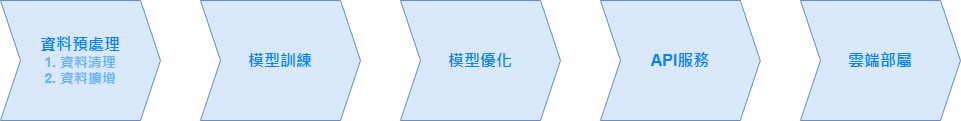

The diagram above was exported from draw.io. Its source (the exported page's mxGraphModel, read from the mxfile embedded in the PNG):
<mxGraphModel dx="1038" dy="548" grid="1" gridSize="10" guides="1" tooltips="1" connect="1" arrows="1" fold="1" page="1" pageScale="1.5" pageWidth="1169" pageHeight="826" background="none" math="0" shadow="0">
  <root>
    <mxCell id="0" />
    <mxCell id="1" parent="0" />
    <mxCell id="kme0P3wVF2otOCOn1pfs-3" value="&lt;font style=&quot;font-size: 16px&quot; color=&quot;#007fff&quot;&gt;&lt;b&gt;模型優化&lt;/b&gt;&lt;/font&gt;" style="shape=step;perimeter=stepPerimeter;whiteSpace=wrap;html=1;fixedSize=1;fillColor=#dae8fc;strokeColor=#6c8ebf;" vertex="1" parent="1">
      <mxGeometry x="680" y="520" width="160" height="120" as="geometry" />
    </mxCell>
    <mxCell id="kme0P3wVF2otOCOn1pfs-4" value="&lt;font style=&quot;font-size: 16px&quot; color=&quot;#007fff&quot;&gt;&lt;b&gt;API服務&lt;/b&gt;&lt;/font&gt;" style="shape=step;perimeter=stepPerimeter;whiteSpace=wrap;html=1;fixedSize=1;fillColor=#dae8fc;strokeColor=#6c8ebf;" vertex="1" parent="1">
      <mxGeometry x="880" y="520" width="159.75" height="120" as="geometry" />
    </mxCell>
    <mxCell id="kme0P3wVF2otOCOn1pfs-5" value="&lt;font style=&quot;font-size: 16px&quot; color=&quot;#007fff&quot;&gt;&lt;b&gt;雲端部屬&lt;/b&gt;&lt;/font&gt;" style="shape=step;perimeter=stepPerimeter;whiteSpace=wrap;html=1;fixedSize=1;fillColor=#dae8fc;strokeColor=#6c8ebf;" vertex="1" parent="1">
      <mxGeometry x="1080" y="520" width="160" height="120" as="geometry" />
    </mxCell>
    <mxCell id="kme0P3wVF2otOCOn1pfs-6" value="&lt;font style=&quot;font-size: 16px&quot; color=&quot;#007fff&quot;&gt;&lt;b&gt;模型訓練&lt;/b&gt;&lt;/font&gt;" style="shape=step;perimeter=stepPerimeter;whiteSpace=wrap;html=1;fixedSize=1;fillColor=#dae8fc;strokeColor=#6c8ebf;" vertex="1" parent="1">
      <mxGeometry x="480" y="520" width="160" height="120" as="geometry" />
    </mxCell>
    <mxCell id="kme0P3wVF2otOCOn1pfs-7" value="&lt;b&gt;&lt;font style=&quot;color: rgb(0 , 127 , 255) ; font-size: 16px&quot;&gt;資料預處理&lt;/font&gt;&lt;br&gt;&lt;font color=&quot;#66b2ff&quot;&gt;&lt;span style=&quot;font-size: 14px&quot;&gt;1. 資料清理&lt;/span&gt;&lt;br&gt;&lt;font style=&quot;font-size: 14px&quot;&gt;2. 資料擴增&lt;/font&gt;&lt;/font&gt;&lt;/b&gt;" style="shape=step;perimeter=stepPerimeter;whiteSpace=wrap;html=1;fixedSize=1;fillColor=#dae8fc;strokeColor=#6c8ebf;" vertex="1" parent="1">
      <mxGeometry x="280" y="520" width="160" height="120" as="geometry" />
    </mxCell>
  </root>
</mxGraphModel>